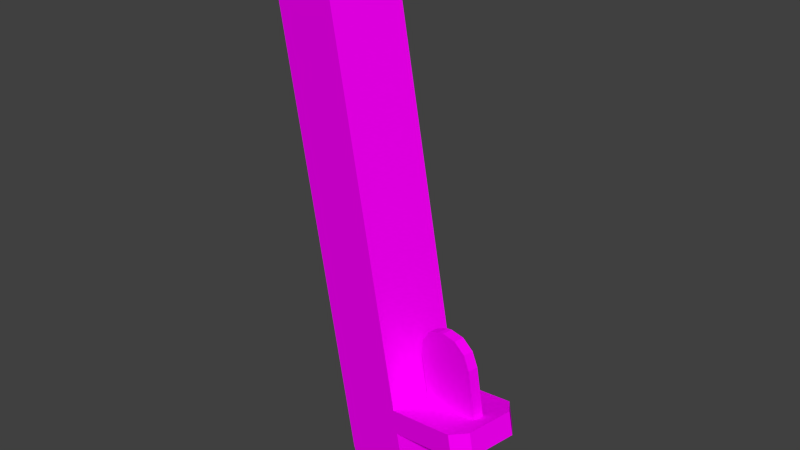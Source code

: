 # Source: npc_repairbot_gib2.blend  (saved by Blender 2.76.0; exported with 4.5.12 LTS)
import bpy
from mathutils import Matrix  # noqa: F401  (used for matrix-valued properties, if any)

bpy.ops.wm.read_factory_settings(use_empty=True)
scene = bpy.context.scene
scene.name = 'Scene'

# ---- collections
col_collection_1 = bpy.data.collections.new('Collection 1'); scene.collection.children.link(col_collection_1)

# ---- images (referenced by path relative to the original .blend; pixels are not part of the script)
import os
ASSET_DIR = os.environ.get("B2B_ASSET_DIR", "")  # directory of the original .blend (textures are referenced by path, not embedded)
HERE = os.path.dirname(os.path.abspath(__file__))  # packed textures are extracted next to this script under _unpacked/

def load_image(name, relpath, width, height, colorspace="sRGB"):
    """Load a texture the original file referenced (path relative to the .blend, or extracted next to this script)."""
    p = next((c for c in (os.path.join(HERE, relpath), os.path.join(ASSET_DIR, relpath)) if relpath and os.path.exists(c)), "")
    if p:
        img = bpy.data.images.load(p, check_existing=True)
        img.name = name
    else:  # same state as the original file: an image datablock whose file is absent (Cycles renders it pink)
        img = bpy.data.images.new(name, width, height)
        img.source = "FILE"
        img.filepath = "//" + (relpath or name)
    img.colorspace_settings.name = colorspace
    return img
img_npc_repair_bot_png = load_image('npc_repair_bot.png', 'npc_repair_bot.png', 1024, 1024, 'sRGB')

# ---- materials (node trees are filled in below, after node groups)
mat_npc_repairbot_material = bpy.data.materials.new('npc_repairbot_material')
mat_npc_repairbot_material.alpha_threshold = 0.0
mat_npc_repairbot_material.roughness = 0.5

# ---- material node trees
mat_npc_repairbot_material.use_nodes = True; mat_npc_repairbot_material.node_tree.nodes.clear()
_N = mat_npc_repairbot_material.node_tree.nodes; _L = mat_npc_repairbot_material.node_tree.links
n0 = _N.new('ShaderNodeOutputMaterial'); n0.name = 'Material Output'; n0.location = (300, 300)
n1 = _N.new('ShaderNodeBsdfDiffuse'); n1.name = 'Diffuse BSDF'; n1.location = (10, 300)
n2 = _N.new('ShaderNodeTexImage'); n2.name = 'Image Texture'; n2.location = (-180, 300)
n2.width = 140
n2.image = img_npc_repair_bot_png
_L.new(n1.outputs[0], n0.inputs[0])
_L.new(n2.outputs[0], n1.inputs[0])
n0.is_active_output = True

# ---- world
world_world = bpy.data.worlds.new('World'); scene.world = world_world
world_world.color = (0.05088, 0.05088, 0.05088)
world_world.use_sun_shadow = False
world_world.sun_shadow_jitter_overblur = 0.0
world_world.cycles.sampling_method = 'NONE'
world_world.cycles.sample_map_resolution = 256

# ---- meshes
me_npc_repairbot_mesh_003 = bpy.data.meshes.new('npc_repairbot_mesh.003')
me_npc_repairbot_mesh_003.from_pydata([(0.5766, 0.02688, 0.1771), (0.5766, -0.0268, 0.1771), (0.5242, -0.0268, 0.1657), (0.5242, 0.02688, 0.1657), (0.5278, 0.02688, 0.1492), (0.5278, -0.0268, 0.1492), (0.5802, 0.02688, 0.1606), (0.5802, -0.0268, 0.1606), (0.5336, -0.0268, 0.1225), (0.5627, -0.0268, 0.1038), (0.5394, -0.0268, 0.1112), (0.5501, -0.0268, 0.1044), (0.5674, -0.0268, 0.1048), (0.5861, -0.0268, 0.1339), (0.5786, -0.0268, 0.1106), (0.5855, -0.0268, 0.1212), (0.5627, 0.02688, 0.1038), (0.5336, 0.02688, 0.1225), (0.5501, 0.02688, 0.1044), (0.5394, 0.02688, 0.1112), (0.5861, 0.02688, 0.1339), (0.5674, 0.02688, 0.1048), (0.5855, 0.02688, 0.1212), (0.5786, 0.02688, 0.1106), (0.6383, 0.01725, 0.1906), (0.6289, 0.02688, 0.1885), (0.6289, -0.0268, 0.1885), (0.6383, -0.01717, 0.1906), (0.6419, -0.01717, 0.1741), (0.6325, -0.0268, 0.172), (0.6325, 0.02688, 0.172), (0.6419, 0.01725, 0.1741), (0.6221, -0.003966, 0.2216), (0.5981, -0.003966, 0.2376), (0.6174, -0.003966, 0.2311), (0.6086, -0.003966, 0.2369), (0.5942, -0.003966, 0.2368), (0.5782, -0.003966, 0.2129), (0.5847, -0.003966, 0.2322), (0.5789, -0.003966, 0.2234), (0.5981, 0.003374, 0.2376), (0.6221, 0.003374, 0.2216), (0.6086, 0.003374, 0.2369), (0.6174, 0.003374, 0.2311), (0.5782, 0.003374, 0.2129), (0.5942, 0.003374, 0.2368), (0.5789, 0.003374, 0.2234), (0.5847, 0.003374, 0.2322), (0.6291, -0.003966, 0.186), (0.6291, 0.003374, 0.186), (0.5852, -0.003966, 0.1773), (0.5852, 0.003374, 0.1773), (0.4849, 0.02688, 0.4854), (0.5135, 0.02688, 0.4671), (0.4973, 0.02688, 0.4848), (0.5078, 0.02688, 0.4781), (0.461, 0.02688, 0.4557), (0.4793, 0.02688, 0.4842), (0.4616, 0.02688, 0.4681), (0.4683, 0.02688, 0.4785), (0.5135, -0.0268, 0.4671), (0.4849, -0.0268, 0.4854), (0.5078, -0.0268, 0.4781), (0.4973, -0.0268, 0.4848), (0.4793, -0.0268, 0.4842), (0.461, -0.0268, 0.4557), (0.4683, -0.0268, 0.4785), (0.4616, -0.0268, 0.4681)], [], [(6, 20, 22, 23, 21, 16, 18, 19, 17, 4), (5, 4, 17, 8), (21, 12, 9, 16), (52, 57, 64, 61), (20, 13, 15, 22), (22, 15, 14, 23), (23, 14, 12, 21), (8, 17, 19, 10), (10, 19, 18, 11), (11, 18, 16, 9), (52, 54, 55, 53, 0, 3, 56, 58, 59, 57), (13, 20, 6, 7), (2, 3, 4, 5), (12, 14, 15, 13, 7, 5, 8, 10, 11, 9), (0, 6, 4, 3), (65, 56, 3, 2), (2, 1, 60, 62, 63, 61, 64, 66, 67, 65), (5, 7, 1, 2), (28, 31, 24, 27), (0, 1, 26, 27, 24, 25), (7, 6, 30, 31, 28, 29), (1, 7, 29, 26), (28, 27, 26, 29), (30, 25, 24, 31), (6, 0, 25, 30), (49, 51, 44, 46, 47, 45, 40, 42, 43, 41), (48, 49, 41, 32), (45, 36, 33, 40), (44, 37, 39, 46), (46, 39, 38, 47), (47, 38, 36, 45), (32, 41, 43, 34), (34, 43, 42, 35), (35, 42, 40, 33), (37, 44, 51, 50), (36, 38, 39, 37, 50, 48, 32, 34, 35, 33), (56, 65, 67, 58), (58, 67, 66, 59), (59, 66, 64, 57), (60, 53, 55, 62), (62, 55, 54, 63), (63, 54, 52, 61), (1, 0, 53, 60)])
_uv = me_npc_repairbot_mesh_003.uv_layers.new(name='UVMap')
_uv.uv.foreach_set('vector', [0.6875, 0.9946, 0.7002, 0.9946, 0.7015, 0.9928, 0.7024, 0.9877, 0.7028, 0.9807, 0.7028, 0.978, 0.7024, 0.971, 0.7015, 0.9659, 0.7002, 0.964, 0.6875, 0.964, 0.9, 0.9539, 0.9, 0.9845, 0.9128, 0.9845, 0.9128, 0.9539, 0.9153, 0.9706, 0.8847, 0.9706, 0.8847, 0.9678, 0.9153, 0.9678, 0.6747, 0.9946, 0.6747, 0.9946, 0.6747, 0.964, 0.6747, 0.964, 0.7002, 0.9946, 0.7002, 0.964, 0.7015, 0.964, 0.7015, 0.9946, 0.914, 0.9845, 0.914, 0.9539, 0.9153, 0.9539, 0.9153, 0.9845, 0.9153, 0.9776, 0.8847, 0.9776, 0.8847, 0.9706, 0.9153, 0.9706, 0.9128, 0.9539, 0.9128, 0.9845, 0.914, 0.9845, 0.914, 0.9539, 0.914, 0.9539, 0.914, 0.9845, 0.9153, 0.9845, 0.9153, 0.9539, 0.8847, 0.9609, 0.9153, 0.9609, 0.9153, 0.9678, 0.8847, 0.9678, 0.6747, 0.981, 0.6748, 0.9924, 0.675, 0.994, 0.6752, 0.9946, 0.6811, 0.9946, 0.6811, 0.964, 0.6752, 0.964, 0.675, 0.9659, 0.6748, 0.9709, 0.6747, 0.9777, 0.7002, 0.964, 0.7002, 0.9946, 0.6875, 0.9946, 0.6875, 0.964, 0.8937, 0.9539, 0.8937, 0.9845, 0.9, 0.9845, 0.9, 0.9539, 0.7028, 0.9807, 0.7024, 0.9877, 0.7015, 0.9928, 0.7002, 0.9946, 0.6875, 0.9946, 0.6875, 0.964, 0.7002, 0.964, 0.7015, 0.9659, 0.7024, 0.971, 0.7028, 0.978, 0.6811, 0.9946, 0.6875, 0.9946, 0.6875, 0.964, 0.6811, 0.964, 0.8878, 0.9539, 0.8878, 0.9845, 0.8937, 0.9845, 0.8937, 0.9539, 0.6811, 0.964, 0.6811, 0.9946, 0.6752, 0.9946, 0.675, 0.9736, 0.6748, 0.972, 0.6747, 0.981, 0.6747, 0.9777, 0.6748, 0.9709, 0.675, 0.9659, 0.6752, 0.964, 0.6875, 0.964, 0.6875, 0.9946, 0.6811, 0.9946, 0.6811, 0.964, 0.6875, 0.9695, 0.6875, 0.9892, 0.6811, 0.9892, 0.6811, 0.9695, 0.6811, 0.9946, 0.6811, 0.964, 0.6811, 0.964, 0.6811, 0.9695, 0.6811, 0.9892, 0.6811, 0.9946, 0.9372, 0.9607, 0.9372, 0.9913, 0.9372, 0.9913, 0.9372, 0.9858, 0.9372, 0.9661, 0.9372, 0.9607, 0.6811, 0.9946, 0.6875, 0.9946, 0.6875, 0.9946, 0.6811, 0.9946, 0.6875, 0.9695, 0.6811, 0.9695, 0.6811, 0.964, 0.6875, 0.964, 0.6875, 0.9946, 0.6811, 0.9946, 0.6811, 0.9892, 0.6875, 0.9892, 0.6875, 0.9946, 0.6811, 0.9946, 0.6811, 0.9946, 0.6875, 0.9946, 0.6875, 0.964, 0.6875, 0.9946, 0.7002, 0.9946, 0.7015, 0.9928, 0.7024, 0.9877, 0.7028, 0.9807, 0.7028, 0.978, 0.7024, 0.971, 0.7015, 0.9659, 0.7002, 0.964, 0.9, 0.9539, 0.9, 0.9845, 0.9128, 0.9845, 0.9128, 0.9539, 0.7028, 0.9807, 0.6721, 0.9807, 0.6721, 0.978, 0.7028, 0.978, 0.7002, 0.9946, 0.7002, 0.964, 0.7015, 0.964, 0.7015, 0.9946, 0.7015, 0.9946, 0.7015, 0.964, 0.7028, 0.964, 0.7028, 0.9946, 0.7028, 0.9877, 0.6721, 0.9877, 0.6721, 0.9807, 0.7028, 0.9807, 0.7002, 0.964, 0.7002, 0.9946, 0.7015, 0.9946, 0.7015, 0.964, 0.7015, 0.964, 0.7015, 0.9946, 0.7028, 0.9946, 0.7028, 0.964, 0.6721, 0.971, 0.7028, 0.971, 0.7028, 0.978, 0.6721, 0.978, 0.7002, 0.964, 0.7002, 0.9946, 0.6875, 0.9946, 0.6875, 0.964, 0.7028, 0.9807, 0.7024, 0.9877, 0.7015, 0.9928, 0.7002, 0.9946, 0.6875, 0.9946, 0.6875, 0.964, 0.7002, 0.964, 0.7015, 0.9659, 0.7024, 0.971, 0.7028, 0.978, 0.8878, 0.9845, 0.8878, 0.9539, 0.8875, 0.9539, 0.8875, 0.9845, 0.8875, 0.9845, 0.8875, 0.9539, 0.8873, 0.9539, 0.8873, 0.9845, 0.6747, 0.9946, 0.6747, 0.964, 0.6747, 0.964, 0.6747, 0.9946, 0.6752, 0.964, 0.6752, 0.9946, 0.675, 0.994, 0.675, 0.9736, 0.675, 0.9736, 0.675, 0.994, 0.6748, 0.9924, 0.6748, 0.972, 0.6748, 0.972, 0.6748, 0.9924, 0.6747, 0.9946, 0.6747, 0.964, 0.6811, 0.964, 0.6811, 0.9946, 0.6752, 0.9946, 0.6752, 0.964])
me_npc_repairbot_mesh_003.materials.append(mat_npc_repairbot_material)
me_npc_repairbot_mesh_003.use_remesh_preserve_volume = False
me_npc_repairbot_mesh_003.use_remesh_preserve_attributes = False
me_npc_repairbot_mesh_003.use_mirror_vertex_groups = False
me_npc_repairbot_mesh_003.use_paint_bone_selection = False
me_npc_repairbot_mesh_003.use_paint_mask = True
me_npc_repairbot_mesh_003.update()
arm_armature = bpy.data.armatures.new('Armature')  # bones are not reproduced

# ---- objects
ob_armature = bpy.data.objects.new('Armature', arm_armature)
ob_npc_repairbot_legmid_005 = bpy.data.objects.new('npc_repairbot.legmid.005', me_npc_repairbot_mesh_003)

# ---- transforms, parenting, visibility, modifiers, constraints
ob_armature.location = (9.839e-17, 0.7759, 0.4431)
ob_armature.rotation_euler = (1.571, 2.22e-16, 2.22e-16)
ob_armature.hide_viewport = True
ob_armature.show_in_front = True
ob_armature.lineart.crease_threshold = 0.0
ob_npc_repairbot_legmid_005.location = (0.001708, -0.2014, 0.0)
ob_npc_repairbot_legmid_005.rotation_euler = (0.0, -0.0, -0.1745)
ob_npc_repairbot_legmid_005.lineart.crease_threshold = 0.0

# ---- collection membership
col_collection_1.objects.link(ob_armature)
col_collection_1.objects.link(ob_npc_repairbot_legmid_005)

# ---- scene / render settings (as saved in the file)
scene.frame_start = 1; scene.frame_end = 180; scene.frame_set(2)
scene.render.engine = 'CYCLES'
scene.render.resolution_percentage = 50
scene.render.dither_intensity = 0.0
scene.cycles.use_denoising = False
scene.cycles.samples = 10
scene.cycles.sampling_pattern = 'TABULATED_SOBOL'
scene.cycles.light_sampling_threshold = 0.0
scene.cycles.use_adaptive_sampling = False
scene.cycles.use_light_tree = False
scene.cycles.blur_glossy = 0.0
scene.cycles.pixel_filter_type = 'GAUSSIAN'
scene.cycles.sample_clamp_indirect = 0.0
scene.view_settings.view_transform = 'Standard'
bpy.context.view_layer.update()

# ---- added for rendering (the .blend has no active camera and no usable light): camera, sun
cam_auto = bpy.data.cameras.new('AutoCamera')
cam_auto.lens = 50.0
cam_auto.sensor_width = 36.0
cam_auto.clip_end = 1000.0
ob_auto_camera = bpy.data.objects.new('AutoCamera', cam_auto)
scene.collection.objects.link(ob_auto_camera)
ob_auto_camera.location = (0.945887, -0.778374, 0.615463)
ob_auto_camera.rotation_euler = (1.09748, -7.21219e-08, 0.694738)
scene.camera = ob_auto_camera
light_auto_sun = bpy.data.lights.new('AutoSun', 'SUN')
light_auto_sun.energy = 3.0
light_auto_sun.angle = 0.0523599
ob_auto_sun = bpy.data.objects.new('AutoSun', light_auto_sun)
scene.collection.objects.link(ob_auto_sun)
ob_auto_sun.rotation_euler = (0.872665, 0.174533, 0.523599)
bpy.context.view_layer.update()
